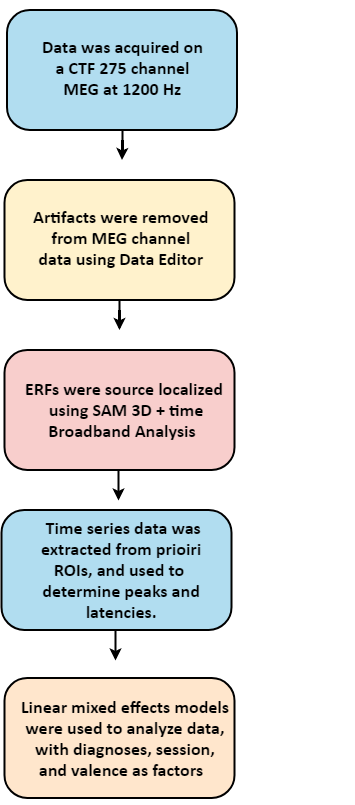

The diagram above was exported from draw.io. Its source (the exported page's mxGraphModel, read from the mxfile embedded in the PNG):
<mxGraphModel dx="1006" dy="629" grid="0" gridSize="10" guides="1" tooltips="1" connect="1" arrows="1" fold="1" page="1" pageScale="1" pageWidth="8500" pageHeight="11000" math="0" shadow="0">
  <root>
    <object label="" id="0">
      <mxCell />
    </object>
    <mxCell id="1" parent="0" />
    <mxCell id="qY6aUNNr4HUdkKrXIEKy-1" value="" style="group" parent="1" vertex="1" connectable="0">
      <mxGeometry x="300" y="97.5" width="353" height="795" as="geometry" />
    </mxCell>
    <mxCell id="yg6DYJOXyZfsXqcS826Y-12" value="" style="group" parent="qY6aUNNr4HUdkKrXIEKy-1" vertex="1" connectable="0">
      <mxGeometry x="3" y="668" width="245" height="120" as="geometry" />
    </mxCell>
    <mxCell id="yg6DYJOXyZfsXqcS826Y-9" value="" style="rounded=1;fillColor=#ffe6cc;strokeColor=#000000;arcSize=19;whiteSpace=wrap;html=1;strokeWidth=2;" parent="yg6DYJOXyZfsXqcS826Y-12" vertex="1">
      <mxGeometry width="230" height="120" as="geometry" />
    </mxCell>
    <mxCell id="yg6DYJOXyZfsXqcS826Y-10" value="&lt;span style=&quot;font-size: 17px&quot;&gt;&lt;font face=&quot;calibri&quot; style=&quot;font-size: 18px&quot;&gt;&lt;b&gt;Linear mixed effects models &lt;br&gt;were used to analyze data, &lt;br&gt;with diagnoses, session, &lt;br&gt;and valence as factors&amp;nbsp;&lt;/b&gt; &amp;nbsp;&lt;/font&gt;&lt;/span&gt;" style="text;html=1;resizable=0;autosize=1;align=center;verticalAlign=middle;points=[];fillColor=none;strokeColor=none;rounded=0;fontFamily=Maple;" parent="yg6DYJOXyZfsXqcS826Y-12" vertex="1">
      <mxGeometry x="7.5" y="25" width="230" height="70" as="geometry" />
    </mxCell>
    <mxCell id="yg6DYJOXyZfsXqcS826Y-30" value="" style="group" parent="qY6aUNNr4HUdkKrXIEKy-1" vertex="1" connectable="0">
      <mxGeometry x="3" y="170" width="230" height="150" as="geometry" />
    </mxCell>
    <mxCell id="yg6DYJOXyZfsXqcS826Y-23" value="" style="edgeStyle=orthogonalEdgeStyle;rounded=0;orthogonalLoop=1;jettySize=auto;html=1;strokeWidth=2;" parent="yg6DYJOXyZfsXqcS826Y-30" source="yg6DYJOXyZfsXqcS826Y-1" edge="1">
      <mxGeometry relative="1" as="geometry">
        <mxPoint x="115" y="150" as="targetPoint" />
      </mxGeometry>
    </mxCell>
    <mxCell id="yg6DYJOXyZfsXqcS826Y-14" value="" style="group;strokeWidth=3;" parent="yg6DYJOXyZfsXqcS826Y-30" vertex="1" connectable="0">
      <mxGeometry width="228" height="120" as="geometry" />
    </mxCell>
    <mxCell id="yg6DYJOXyZfsXqcS826Y-1" value="" style="rounded=1;fillColor=#fff2cc;strokeColor=#000000;arcSize=19;whiteSpace=wrap;html=1;strokeWidth=2;" parent="yg6DYJOXyZfsXqcS826Y-14" vertex="1">
      <mxGeometry width="230" height="120" as="geometry" />
    </mxCell>
    <mxCell id="yg6DYJOXyZfsXqcS826Y-8" value="&lt;div style=&quot;text-align: center ; font-size: 18px&quot;&gt;&lt;font face=&quot;calibri&quot; style=&quot;font-size: 18px&quot;&gt;&lt;b&gt;Artifacts were removed&lt;/b&gt;&lt;/font&gt;&lt;/div&gt;&lt;div style=&quot;text-align: center ; font-size: 18px&quot;&gt;&lt;font face=&quot;calibri&quot; style=&quot;font-size: 18px&quot;&gt;&lt;b&gt;&amp;nbsp;from&amp;nbsp;MEG&amp;nbsp;channel&amp;nbsp;&lt;/b&gt;&lt;/font&gt;&lt;/div&gt;&lt;div style=&quot;text-align: center ; font-size: 18px&quot;&gt;&lt;font face=&quot;calibri&quot; style=&quot;font-size: 18px&quot;&gt;&lt;b&gt;data&amp;nbsp;using&amp;nbsp;Data Editor&lt;/b&gt;&lt;/font&gt;&lt;/div&gt;" style="text;html=1;aspect=fixed;" parent="yg6DYJOXyZfsXqcS826Y-14" vertex="1">
      <mxGeometry x="27" y="20" width="155" height="65" as="geometry" />
    </mxCell>
    <mxCell id="yg6DYJOXyZfsXqcS826Y-41" value="" style="group" parent="qY6aUNNr4HUdkKrXIEKy-1" vertex="1" connectable="0">
      <mxGeometry x="5.5" width="230" height="150" as="geometry" />
    </mxCell>
    <mxCell id="yg6DYJOXyZfsXqcS826Y-37" value="" style="edgeStyle=orthogonalEdgeStyle;rounded=0;orthogonalLoop=1;jettySize=auto;html=1;strokeWidth=2;" parent="yg6DYJOXyZfsXqcS826Y-41" source="yg6DYJOXyZfsXqcS826Y-39" edge="1">
      <mxGeometry relative="1" as="geometry">
        <mxPoint x="115" y="150" as="targetPoint" />
      </mxGeometry>
    </mxCell>
    <mxCell id="yg6DYJOXyZfsXqcS826Y-39" value="&lt;br&gt;&lt;br&gt;&lt;br&gt;&lt;br&gt;&lt;br&gt;&lt;br&gt;&lt;br&gt;&lt;br&gt;&lt;br&gt;&lt;br&gt;" style="rounded=1;fillColor=#b1ddf0;strokeColor=#000000;arcSize=19;whiteSpace=wrap;html=1;strokeWidth=2;" parent="yg6DYJOXyZfsXqcS826Y-41" vertex="1">
      <mxGeometry width="230" height="120" as="geometry" />
    </mxCell>
    <mxCell id="yg6DYJOXyZfsXqcS826Y-40" value="&lt;div style=&quot;text-align: center ; font-size: 18px&quot;&gt;&lt;font style=&quot;font-size: 18px&quot;&gt;&lt;b&gt;Data was acquired on&amp;nbsp;&lt;/b&gt;&lt;/font&gt;&lt;/div&gt;&lt;div style=&quot;text-align: center ; font-size: 18px&quot;&gt;&lt;b&gt;&lt;font style=&quot;font-size: 18px&quot;&gt;&lt;font style=&quot;font-size: 18px&quot;&gt;a&amp;nbsp;&lt;/font&gt;CTF 275 channel&amp;nbsp;&lt;/font&gt;&lt;/b&gt;&lt;/div&gt;&lt;div style=&quot;text-align: center ; font-size: 18px&quot;&gt;&lt;b&gt;&lt;font style=&quot;font-size: 18px&quot;&gt;&lt;font style=&quot;font-size: 18px&quot;&gt;MEG at 1200 Hz&lt;/font&gt;&lt;font face=&quot;maple&quot; style=&quot;font-size: 18px&quot;&gt;&amp;nbsp;&lt;/font&gt;&lt;/font&gt;&lt;/b&gt;&lt;/div&gt;" style="text;html=1;aspect=fixed;fontFamily=calibri;" parent="yg6DYJOXyZfsXqcS826Y-41" vertex="1">
      <mxGeometry x="33" y="20" width="167" height="68" as="geometry" />
    </mxCell>
    <mxCell id="yTQ6RepqvfCoQdn92UoU-1" value="" style="group" parent="qY6aUNNr4HUdkKrXIEKy-1" vertex="1" connectable="0">
      <mxGeometry x="3" y="340" width="237.5" height="140" as="geometry" />
    </mxCell>
    <mxCell id="yg6DYJOXyZfsXqcS826Y-13" value="" style="group" parent="yTQ6RepqvfCoQdn92UoU-1" vertex="1" connectable="0">
      <mxGeometry width="237.5" height="120" as="geometry" />
    </mxCell>
    <mxCell id="yg6DYJOXyZfsXqcS826Y-6" value="" style="rounded=1;fillColor=#f8cecc;strokeColor=#000000;arcSize=19;whiteSpace=wrap;html=1;strokeWidth=2;" parent="yg6DYJOXyZfsXqcS826Y-13" vertex="1">
      <mxGeometry width="230" height="120" as="geometry" />
    </mxCell>
    <mxCell id="yg6DYJOXyZfsXqcS826Y-7" value="&lt;font style=&quot;font-size: 18px&quot; face=&quot;calibri&quot;&gt;&lt;b&gt;ERFs were source localized &lt;br&gt;using SAM 3D + time&lt;br&gt;Broadband Analysis&lt;font style=&quot;font-size: 18px&quot;&gt;&amp;nbsp;&amp;nbsp;&lt;/font&gt;&lt;/b&gt;&lt;/font&gt;" style="text;html=1;resizable=0;autosize=1;align=center;verticalAlign=middle;points=[];fillColor=none;strokeColor=none;rounded=0;fontFamily=Maple;" parent="yg6DYJOXyZfsXqcS826Y-13" vertex="1">
      <mxGeometry x="12" y="35" width="220" height="50" as="geometry" />
    </mxCell>
    <mxCell id="yg6DYJOXyZfsXqcS826Y-28" value="" style="edgeStyle=orthogonalEdgeStyle;rounded=0;orthogonalLoop=1;jettySize=auto;html=1;strokeWidth=2;" parent="yTQ6RepqvfCoQdn92UoU-1" edge="1">
      <mxGeometry relative="1" as="geometry">
        <mxPoint x="114" y="120" as="sourcePoint" />
        <mxPoint x="114" y="150" as="targetPoint" />
        <Array as="points">
          <mxPoint x="114" y="140" />
          <mxPoint x="114" y="140" />
        </Array>
      </mxGeometry>
    </mxCell>
    <mxCell id="yTQ6RepqvfCoQdn92UoU-3" value="" style="group;fillColor=none;strokeColor=none;" parent="qY6aUNNr4HUdkKrXIEKy-1" vertex="1" connectable="0">
      <mxGeometry y="500" width="353" height="120" as="geometry" />
    </mxCell>
    <mxCell id="yTQ6RepqvfCoQdn92UoU-4" value="" style="rounded=1;fillColor=#b1ddf0;strokeColor=#000000;arcSize=19;whiteSpace=wrap;html=1;strokeWidth=2;" parent="yTQ6RepqvfCoQdn92UoU-3" vertex="1">
      <mxGeometry width="230" height="120" as="geometry" />
    </mxCell>
    <mxCell id="yTQ6RepqvfCoQdn92UoU-9" value="&lt;font style=&quot;font-size: 18px&quot; face=&quot;calibri&quot;&gt;&lt;b&gt;&amp;nbsp;Time series data was &lt;br&gt;extracted from prioiri &lt;br&gt;ROIs, and used to&amp;nbsp;&amp;nbsp;&lt;br&gt;determine peaks and &lt;br&gt;latencies.&amp;nbsp;&lt;/b&gt;&lt;/font&gt;" style="text;html=1;resizable=0;autosize=1;align=center;verticalAlign=middle;points=[];fillColor=none;strokeColor=none;rounded=0;fontFamily=mapel;" parent="yTQ6RepqvfCoQdn92UoU-3" vertex="1">
      <mxGeometry x="32" y="15" width="180" height="90" as="geometry" />
    </mxCell>
    <mxCell id="yTQ6RepqvfCoQdn92UoU-6" value="" style="edgeStyle=orthogonalEdgeStyle;rounded=0;orthogonalLoop=1;jettySize=auto;html=1;strokeWidth=2;" parent="qY6aUNNr4HUdkKrXIEKy-1" edge="1">
      <mxGeometry relative="1" as="geometry">
        <mxPoint x="114" y="620" as="sourcePoint" />
        <mxPoint x="114" y="650" as="targetPoint" />
        <Array as="points">
          <mxPoint x="114" y="640" />
          <mxPoint x="114" y="640" />
        </Array>
      </mxGeometry>
    </mxCell>
  </root>
</mxGraphModel>